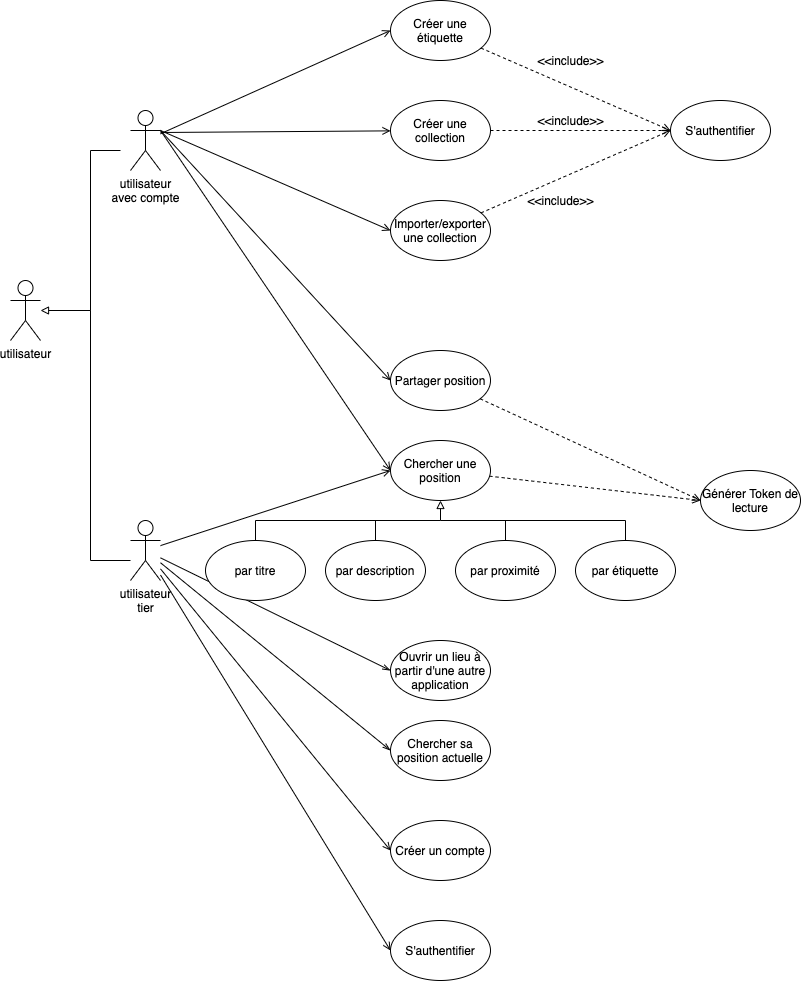

The diagram above was exported from draw.io. Its source (the exported page's mxGraphModel, read from the mxfile embedded in the PNG):
<mxGraphModel dx="1186" dy="795" grid="1" gridSize="10" guides="1" tooltips="1" connect="1" arrows="1" fold="1" page="1" pageScale="1" pageWidth="850" pageHeight="1100" math="0" shadow="0">
  <root>
    <mxCell id="0" />
    <mxCell id="1" parent="0" />
    <mxCell id="5DNdNwFwKD1yvpcuO76P-49" style="edgeStyle=orthogonalEdgeStyle;rounded=0;orthogonalLoop=1;jettySize=auto;html=1;endArrow=none;endFill=0;startArrow=block;startFill=0;" parent="1" source="5DNdNwFwKD1yvpcuO76P-1" edge="1">
      <mxGeometry relative="1" as="geometry">
        <mxPoint x="120" y="180" as="targetPoint" />
        <Array as="points">
          <mxPoint x="90" y="340" />
          <mxPoint x="90" y="180" />
        </Array>
      </mxGeometry>
    </mxCell>
    <mxCell id="5DNdNwFwKD1yvpcuO76P-53" style="edgeStyle=orthogonalEdgeStyle;rounded=0;orthogonalLoop=1;jettySize=auto;html=1;endArrow=none;endFill=0;startArrow=none;startFill=0;" parent="1" target="5DNdNwFwKD1yvpcuO76P-3" edge="1">
      <mxGeometry relative="1" as="geometry">
        <mxPoint x="90" y="590" as="targetPoint" />
        <mxPoint x="50" y="340" as="sourcePoint" />
        <Array as="points">
          <mxPoint x="90" y="340" />
          <mxPoint x="90" y="590" />
        </Array>
      </mxGeometry>
    </mxCell>
    <mxCell id="5DNdNwFwKD1yvpcuO76P-1" value="utilisateur" style="shape=umlActor;verticalLabelPosition=bottom;verticalAlign=top;html=1;outlineConnect=0;" parent="1" vertex="1">
      <mxGeometry x="10" y="310" width="30" height="60" as="geometry" />
    </mxCell>
    <mxCell id="5DNdNwFwKD1yvpcuO76P-30" style="edgeStyle=none;rounded=0;orthogonalLoop=1;jettySize=auto;html=1;entryX=0;entryY=0.5;entryDx=0;entryDy=0;endArrow=open;endFill=0;" parent="1" source="5DNdNwFwKD1yvpcuO76P-2" target="5DNdNwFwKD1yvpcuO76P-14" edge="1">
      <mxGeometry relative="1" as="geometry" />
    </mxCell>
    <mxCell id="5DNdNwFwKD1yvpcuO76P-2" value="utilisateur&lt;br&gt;avec compte" style="shape=umlActor;verticalLabelPosition=bottom;verticalAlign=top;html=1;outlineConnect=0;" parent="1" vertex="1">
      <mxGeometry x="130" y="140" width="30" height="60" as="geometry" />
    </mxCell>
    <mxCell id="5DNdNwFwKD1yvpcuO76P-36" style="edgeStyle=none;rounded=0;orthogonalLoop=1;jettySize=auto;html=1;endArrow=open;endFill=0;" parent="1" source="5DNdNwFwKD1yvpcuO76P-3" edge="1">
      <mxGeometry relative="1" as="geometry">
        <mxPoint x="390" y="500" as="targetPoint" />
      </mxGeometry>
    </mxCell>
    <mxCell id="5DNdNwFwKD1yvpcuO76P-38" style="edgeStyle=none;rounded=0;orthogonalLoop=1;jettySize=auto;html=1;entryX=0;entryY=0.5;entryDx=0;entryDy=0;endArrow=open;endFill=0;" parent="1" source="5DNdNwFwKD1yvpcuO76P-3" target="5DNdNwFwKD1yvpcuO76P-5" edge="1">
      <mxGeometry relative="1" as="geometry" />
    </mxCell>
    <mxCell id="5DNdNwFwKD1yvpcuO76P-39" style="edgeStyle=none;rounded=0;orthogonalLoop=1;jettySize=auto;html=1;entryX=0;entryY=0.5;entryDx=0;entryDy=0;endArrow=open;endFill=0;" parent="1" source="5DNdNwFwKD1yvpcuO76P-3" target="5DNdNwFwKD1yvpcuO76P-7" edge="1">
      <mxGeometry relative="1" as="geometry" />
    </mxCell>
    <mxCell id="KI0rux_mKmwdTqkMVZUc-1" style="edgeStyle=none;rounded=0;orthogonalLoop=1;jettySize=auto;html=1;entryX=0;entryY=0.5;entryDx=0;entryDy=0;startArrow=none;startFill=0;endArrow=openThin;endFill=0;" edge="1" parent="1" source="5DNdNwFwKD1yvpcuO76P-3" target="uFv-LaHmp_e_7dfuI7zB-2">
      <mxGeometry relative="1" as="geometry" />
    </mxCell>
    <mxCell id="KI0rux_mKmwdTqkMVZUc-2" style="edgeStyle=none;rounded=0;orthogonalLoop=1;jettySize=auto;html=1;entryX=0;entryY=0.5;entryDx=0;entryDy=0;startArrow=none;startFill=0;endArrow=openThin;endFill=0;" edge="1" parent="1" source="5DNdNwFwKD1yvpcuO76P-3" target="uFv-LaHmp_e_7dfuI7zB-1">
      <mxGeometry relative="1" as="geometry" />
    </mxCell>
    <mxCell id="5DNdNwFwKD1yvpcuO76P-3" value="utilisateur&lt;br&gt;tier" style="shape=umlActor;verticalLabelPosition=bottom;verticalAlign=top;html=1;outlineConnect=0;" parent="1" vertex="1">
      <mxGeometry x="130" y="550" width="30" height="60" as="geometry" />
    </mxCell>
    <mxCell id="5DNdNwFwKD1yvpcuO76P-5" value="Créer un compte" style="ellipse;whiteSpace=wrap;html=1;" parent="1" vertex="1">
      <mxGeometry x="390" y="850" width="100" height="60" as="geometry" />
    </mxCell>
    <mxCell id="5DNdNwFwKD1yvpcuO76P-7" value="S'authentifier" style="ellipse;whiteSpace=wrap;html=1;" parent="1" vertex="1">
      <mxGeometry x="390" y="950" width="100" height="60" as="geometry" />
    </mxCell>
    <mxCell id="5DNdNwFwKD1yvpcuO76P-46" style="edgeStyle=none;rounded=0;orthogonalLoop=1;jettySize=auto;html=1;entryX=0;entryY=0.5;entryDx=0;entryDy=0;dashed=1;endArrow=open;endFill=0;" parent="1" source="5DNdNwFwKD1yvpcuO76P-8" target="5DNdNwFwKD1yvpcuO76P-18" edge="1">
      <mxGeometry relative="1" as="geometry" />
    </mxCell>
    <mxCell id="5DNdNwFwKD1yvpcuO76P-8" value="Partager position" style="ellipse;whiteSpace=wrap;html=1;" parent="1" vertex="1">
      <mxGeometry x="390" y="380" width="100" height="60" as="geometry" />
    </mxCell>
    <mxCell id="5DNdNwFwKD1yvpcuO76P-47" style="edgeStyle=none;rounded=0;orthogonalLoop=1;jettySize=auto;html=1;dashed=1;endArrow=open;endFill=0;entryX=0;entryY=0.5;entryDx=0;entryDy=0;" parent="1" source="5DNdNwFwKD1yvpcuO76P-9" target="5DNdNwFwKD1yvpcuO76P-18" edge="1">
      <mxGeometry relative="1" as="geometry">
        <mxPoint x="690" y="530" as="targetPoint" />
      </mxGeometry>
    </mxCell>
    <mxCell id="5DNdNwFwKD1yvpcuO76P-9" value="Chercher une position" style="ellipse;whiteSpace=wrap;html=1;" parent="1" vertex="1">
      <mxGeometry x="390" y="470" width="100" height="60" as="geometry" />
    </mxCell>
    <mxCell id="5DNdNwFwKD1yvpcuO76P-21" style="edgeStyle=orthogonalEdgeStyle;rounded=0;orthogonalLoop=1;jettySize=auto;html=1;entryX=0.5;entryY=1;entryDx=0;entryDy=0;endArrow=block;endFill=0;" parent="1" source="5DNdNwFwKD1yvpcuO76P-10" target="5DNdNwFwKD1yvpcuO76P-9" edge="1">
      <mxGeometry relative="1" as="geometry">
        <Array as="points">
          <mxPoint x="255" y="550" />
          <mxPoint x="440" y="550" />
        </Array>
      </mxGeometry>
    </mxCell>
    <mxCell id="5DNdNwFwKD1yvpcuO76P-10" value="par titre" style="ellipse;whiteSpace=wrap;html=1;" parent="1" vertex="1">
      <mxGeometry x="205" y="570" width="100" height="60" as="geometry" />
    </mxCell>
    <mxCell id="5DNdNwFwKD1yvpcuO76P-22" style="edgeStyle=orthogonalEdgeStyle;rounded=0;orthogonalLoop=1;jettySize=auto;html=1;endArrow=none;endFill=0;" parent="1" source="5DNdNwFwKD1yvpcuO76P-11" edge="1">
      <mxGeometry relative="1" as="geometry">
        <mxPoint x="375" y="550" as="targetPoint" />
      </mxGeometry>
    </mxCell>
    <mxCell id="5DNdNwFwKD1yvpcuO76P-11" value="par description" style="ellipse;whiteSpace=wrap;html=1;" parent="1" vertex="1">
      <mxGeometry x="325" y="570" width="100" height="60" as="geometry" />
    </mxCell>
    <mxCell id="5DNdNwFwKD1yvpcuO76P-25" style="edgeStyle=orthogonalEdgeStyle;rounded=0;orthogonalLoop=1;jettySize=auto;html=1;endArrow=none;endFill=0;" parent="1" source="5DNdNwFwKD1yvpcuO76P-12" edge="1">
      <mxGeometry relative="1" as="geometry">
        <mxPoint x="505" y="550" as="targetPoint" />
      </mxGeometry>
    </mxCell>
    <mxCell id="5DNdNwFwKD1yvpcuO76P-12" value="par proximité" style="ellipse;whiteSpace=wrap;html=1;" parent="1" vertex="1">
      <mxGeometry x="455" y="570" width="100" height="60" as="geometry" />
    </mxCell>
    <mxCell id="5DNdNwFwKD1yvpcuO76P-24" style="edgeStyle=orthogonalEdgeStyle;rounded=0;orthogonalLoop=1;jettySize=auto;html=1;endArrow=none;endFill=0;" parent="1" source="5DNdNwFwKD1yvpcuO76P-13" edge="1">
      <mxGeometry relative="1" as="geometry">
        <mxPoint x="440" y="550" as="targetPoint" />
        <Array as="points">
          <mxPoint x="625" y="550" />
        </Array>
      </mxGeometry>
    </mxCell>
    <mxCell id="5DNdNwFwKD1yvpcuO76P-13" value="par étiquette" style="ellipse;whiteSpace=wrap;html=1;" parent="1" vertex="1">
      <mxGeometry x="575" y="570" width="100" height="60" as="geometry" />
    </mxCell>
    <mxCell id="5DNdNwFwKD1yvpcuO76P-44" style="edgeStyle=none;rounded=0;orthogonalLoop=1;jettySize=auto;html=1;entryX=0;entryY=0.5;entryDx=0;entryDy=0;dashed=1;endArrow=open;endFill=0;" parent="1" source="5DNdNwFwKD1yvpcuO76P-14" target="5DNdNwFwKD1yvpcuO76P-17" edge="1">
      <mxGeometry relative="1" as="geometry" />
    </mxCell>
    <mxCell id="5DNdNwFwKD1yvpcuO76P-14" value="Créer une étiquette" style="ellipse;whiteSpace=wrap;html=1;" parent="1" vertex="1">
      <mxGeometry x="390" y="30" width="100" height="60" as="geometry" />
    </mxCell>
    <mxCell id="5DNdNwFwKD1yvpcuO76P-40" style="edgeStyle=none;rounded=0;orthogonalLoop=1;jettySize=auto;html=1;endArrow=open;endFill=0;dashed=1;" parent="1" source="5DNdNwFwKD1yvpcuO76P-15" target="5DNdNwFwKD1yvpcuO76P-17" edge="1">
      <mxGeometry relative="1" as="geometry" />
    </mxCell>
    <mxCell id="5DNdNwFwKD1yvpcuO76P-15" value="Créer une collection" style="ellipse;whiteSpace=wrap;html=1;" parent="1" vertex="1">
      <mxGeometry x="390" y="130" width="100" height="60" as="geometry" />
    </mxCell>
    <mxCell id="5DNdNwFwKD1yvpcuO76P-42" style="edgeStyle=none;rounded=0;orthogonalLoop=1;jettySize=auto;html=1;entryX=0;entryY=0.5;entryDx=0;entryDy=0;dashed=1;endArrow=open;endFill=0;" parent="1" source="5DNdNwFwKD1yvpcuO76P-16" target="5DNdNwFwKD1yvpcuO76P-17" edge="1">
      <mxGeometry relative="1" as="geometry" />
    </mxCell>
    <mxCell id="5DNdNwFwKD1yvpcuO76P-16" value="Importer/exporter une collection" style="ellipse;whiteSpace=wrap;html=1;" parent="1" vertex="1">
      <mxGeometry x="390" y="230" width="100" height="60" as="geometry" />
    </mxCell>
    <mxCell id="5DNdNwFwKD1yvpcuO76P-17" value="S'authentifier" style="ellipse;whiteSpace=wrap;html=1;" parent="1" vertex="1">
      <mxGeometry x="670" y="130" width="100" height="60" as="geometry" />
    </mxCell>
    <mxCell id="5DNdNwFwKD1yvpcuO76P-18" value="Générer Token de lecture" style="ellipse;whiteSpace=wrap;html=1;" parent="1" vertex="1">
      <mxGeometry x="700" y="500" width="100" height="60" as="geometry" />
    </mxCell>
    <mxCell id="5DNdNwFwKD1yvpcuO76P-31" style="edgeStyle=none;rounded=0;orthogonalLoop=1;jettySize=auto;html=1;endArrow=open;endFill=0;" parent="1" target="5DNdNwFwKD1yvpcuO76P-15" edge="1">
      <mxGeometry relative="1" as="geometry">
        <mxPoint x="160" y="162" as="sourcePoint" />
        <mxPoint x="400" y="70" as="targetPoint" />
      </mxGeometry>
    </mxCell>
    <mxCell id="5DNdNwFwKD1yvpcuO76P-32" style="edgeStyle=none;rounded=0;orthogonalLoop=1;jettySize=auto;html=1;endArrow=open;endFill=0;entryX=0;entryY=0.5;entryDx=0;entryDy=0;" parent="1" target="5DNdNwFwKD1yvpcuO76P-16" edge="1">
      <mxGeometry relative="1" as="geometry">
        <mxPoint x="160" y="160" as="sourcePoint" />
        <mxPoint x="400.0035427073417" y="170.35711755209047" as="targetPoint" />
      </mxGeometry>
    </mxCell>
    <mxCell id="5DNdNwFwKD1yvpcuO76P-34" style="edgeStyle=none;rounded=0;orthogonalLoop=1;jettySize=auto;html=1;endArrow=open;endFill=0;entryX=0;entryY=0.5;entryDx=0;entryDy=0;" parent="1" target="5DNdNwFwKD1yvpcuO76P-8" edge="1">
      <mxGeometry relative="1" as="geometry">
        <mxPoint x="160" y="160" as="sourcePoint" />
        <mxPoint x="400" y="270" as="targetPoint" />
      </mxGeometry>
    </mxCell>
    <mxCell id="5DNdNwFwKD1yvpcuO76P-35" style="edgeStyle=none;rounded=0;orthogonalLoop=1;jettySize=auto;html=1;endArrow=open;endFill=0;entryX=0;entryY=0.5;entryDx=0;entryDy=0;" parent="1" target="5DNdNwFwKD1yvpcuO76P-9" edge="1">
      <mxGeometry relative="1" as="geometry">
        <mxPoint x="160" y="160" as="sourcePoint" />
        <mxPoint x="400" y="420" as="targetPoint" />
      </mxGeometry>
    </mxCell>
    <mxCell id="5DNdNwFwKD1yvpcuO76P-41" value="&amp;lt;&amp;lt;include&amp;gt;&amp;gt;" style="text;html=1;align=center;verticalAlign=middle;resizable=0;points=[];autosize=1;" parent="1" vertex="1">
      <mxGeometry x="530" y="140" width="80" height="20" as="geometry" />
    </mxCell>
    <mxCell id="5DNdNwFwKD1yvpcuO76P-43" value="&amp;lt;&amp;lt;include&amp;gt;&amp;gt;" style="text;html=1;align=center;verticalAlign=middle;resizable=0;points=[];autosize=1;" parent="1" vertex="1">
      <mxGeometry x="520" y="220" width="80" height="20" as="geometry" />
    </mxCell>
    <mxCell id="5DNdNwFwKD1yvpcuO76P-45" value="&amp;lt;&amp;lt;include&amp;gt;&amp;gt;" style="text;html=1;align=center;verticalAlign=middle;resizable=0;points=[];autosize=1;" parent="1" vertex="1">
      <mxGeometry x="530" y="80" width="80" height="20" as="geometry" />
    </mxCell>
    <mxCell id="uFv-LaHmp_e_7dfuI7zB-1" value="Chercher sa position actuelle" style="ellipse;whiteSpace=wrap;html=1;" vertex="1" parent="1">
      <mxGeometry x="390" y="750" width="100" height="60" as="geometry" />
    </mxCell>
    <mxCell id="uFv-LaHmp_e_7dfuI7zB-2" value="Ouvrir un lieu à partir d'une autre application" style="ellipse;whiteSpace=wrap;html=1;" vertex="1" parent="1">
      <mxGeometry x="390" y="670" width="100" height="60" as="geometry" />
    </mxCell>
  </root>
</mxGraphModel>